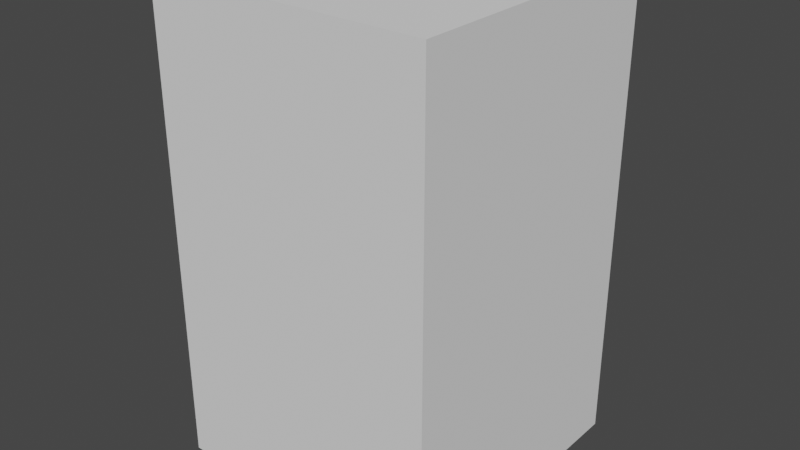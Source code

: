# Source: 1.blend  (saved by Blender 3.4.6; exported with 4.5.12 LTS)
import bpy
from mathutils import Matrix  # noqa: F401  (used for matrix-valued properties, if any)

bpy.ops.wm.read_factory_settings(use_empty=True)
scene = bpy.context.scene
scene.name = 'Scene'

# ---- collections
col_collection = bpy.data.collections.new('Collection'); scene.collection.children.link(col_collection)
col_collection_2 = bpy.data.collections.new('Collection 2'); scene.collection.children.link(col_collection_2)

# ---- images (referenced by path relative to the original .blend; pixels are not part of the script)
import os
ASSET_DIR = os.environ.get("B2B_ASSET_DIR", "")  # directory of the original .blend (textures are referenced by path, not embedded)
HERE = os.path.dirname(os.path.abspath(__file__))  # packed textures are extracted next to this script under _unpacked/

def load_image(name, relpath, width, height, colorspace="sRGB"):
    """Load a texture the original file referenced (path relative to the .blend, or extracted next to this script)."""
    p = next((c for c in (os.path.join(HERE, relpath), os.path.join(ASSET_DIR, relpath)) if relpath and os.path.exists(c)), "")
    if p:
        img = bpy.data.images.load(p, check_existing=True)
        img.name = name
    else:  # same state as the original file: an image datablock whose file is absent (Cycles renders it pink)
        img = bpy.data.images.new(name, width, height)
        img.source = "FILE"
        img.filepath = "//" + (relpath or name)
    img.colorspace_settings.name = colorspace
    return img
img_bush_br_l2 = load_image('bush_br_l2', '', 1024, 1024, 'sRGB')

# ---- materials (node trees are filled in below, after node groups)
mat_material_003 = bpy.data.materials.new('Material.003')
mat_material_003.use_transparent_shadow = False
mat_material_002 = bpy.data.materials.new('Material.002')
mat_material_002.use_transparent_shadow = False
mat_material_004 = bpy.data.materials.new('Material.004')
mat_material_004.use_transparent_shadow = False
mat_material_001 = bpy.data.materials.new('Material.001')
mat_material_001.use_transparent_shadow = False

# ---- material node trees
mat_material_003.use_nodes = True; mat_material_003.node_tree.nodes.clear()
_N = mat_material_003.node_tree.nodes; _L = mat_material_003.node_tree.links
n0 = _N.new('ShaderNodeBsdfPrincipled'); n0.name = 'Principled BSDF'; n0.location = (10, 300)
n0.distribution = 'GGX'
n0.subsurface_method = 'RANDOM_WALK_SKIN'
n0.inputs[0].default_value = (0.01222, 0.01222, 0.01222, 1.0)
n0.inputs[3].default_value = 1.45
n0.inputs[27].default_value = (0.0, 0.0, 0.0, 1.0)
n0.inputs[28].default_value = 1.0
n1 = _N.new('ShaderNodeOutputMaterial'); n1.name = 'Material Output'; n1.location = (300, 300)
n2 = _N.new('ShaderNodeTexImage'); n2.name = 'Image Texture'; n2.location = (-296, 244)
n2.image = img_bush_br_l2
_L.new(n0.outputs[0], n1.inputs[0])
n1.is_active_output = True
mat_material_002.use_nodes = True; mat_material_002.node_tree.nodes.clear()
_N = mat_material_002.node_tree.nodes; _L = mat_material_002.node_tree.links
n0 = _N.new('ShaderNodeBsdfPrincipled'); n0.name = 'Principled BSDF'; n0.location = (10, 300)
n0.distribution = 'GGX'
n0.subsurface_method = 'RANDOM_WALK_SKIN'
n0.inputs[0].default_value = (0.8, 0.1269, 0.0, 1.0)
n0.inputs[3].default_value = 1.45
n0.inputs[27].default_value = (0.0, 0.0, 0.0, 1.0)
n0.inputs[28].default_value = 1.0
n1 = _N.new('ShaderNodeOutputMaterial'); n1.name = 'Material Output'; n1.location = (300, 300)
n2 = _N.new('ShaderNodeTexImage'); n2.name = 'Image Texture'; n2.location = (-339, 244)
n2.image = img_bush_br_l2
_L.new(n0.outputs[0], n1.inputs[0])
n1.is_active_output = True
mat_material_004.use_nodes = True; mat_material_004.node_tree.nodes.clear()
_N = mat_material_004.node_tree.nodes; _L = mat_material_004.node_tree.links
n0 = _N.new('ShaderNodeBsdfPrincipled'); n0.name = 'Principled BSDF'; n0.location = (10, 300)
n0.distribution = 'GGX'
n0.subsurface_method = 'RANDOM_WALK_SKIN'
n0.inputs[0].default_value = (0.8, 0.02954, 0.0, 1.0)
n0.inputs[3].default_value = 1.45
n0.inputs[27].default_value = (0.0, 0.0, 0.0, 1.0)
n0.inputs[28].default_value = 1.0
n1 = _N.new('ShaderNodeOutputMaterial'); n1.name = 'Material Output'; n1.location = (300, 300)
n2 = _N.new('ShaderNodeTexImage'); n2.name = 'Image Texture'; n2.location = (-339, 244)
n2.image = img_bush_br_l2
_L.new(n0.outputs[0], n1.inputs[0])
n1.is_active_output = True
mat_material_001.use_nodes = True; mat_material_001.node_tree.nodes.clear()
_N = mat_material_001.node_tree.nodes; _L = mat_material_001.node_tree.links
n0 = _N.new('ShaderNodeBsdfPrincipled'); n0.name = 'Principled BSDF'; n0.location = (10, 300)
n0.distribution = 'GGX'
n0.subsurface_method = 'RANDOM_WALK_SKIN'
n0.inputs[0].default_value = (0.0, 0.8, 0.0005844, 1.0)
n0.inputs[3].default_value = 1.45
n0.inputs[27].default_value = (0.0, 0.0, 0.0, 1.0)
n0.inputs[28].default_value = 1.0
n1 = _N.new('ShaderNodeTexImage'); n1.name = 'Image Texture'; n1.location = (-339, 244)
n1.image = img_bush_br_l2
n2 = _N.new('ShaderNodeOutputMaterial'); n2.name = 'Material Output'; n2.location = (300, 300)
_L.new(n0.outputs[0], n2.inputs[0])
n2.is_active_output = True

# ---- world
world_world = bpy.data.worlds.new('World'); scene.world = world_world
world_world.use_nodes = True; world_world.node_tree.nodes.clear()
_N = world_world.node_tree.nodes; _L = world_world.node_tree.links
n0 = _N.new('ShaderNodeOutputWorld'); n0.name = 'World Output'; n0.location = (300, 300)
n1 = _N.new('ShaderNodeBackground'); n1.name = 'Background'; n1.location = (10, 300)
n1.inputs[0].default_value = (0.05088, 0.05088, 0.05088, 1.0)
_L.new(n1.outputs[0], n0.inputs[0])
n0.is_active_output = True
world_world.color = (0.05088, 0.05088, 0.05088)
world_world.use_sun_shadow = False
world_world.sun_shadow_jitter_overblur = 0.0

# ---- meshes
me_cylinder_001 = bpy.data.meshes.new('Cylinder.001')
me_cylinder_001.from_pydata([(-2.054e-09, 1.271, 0.65), (0.2479, 1.246, 0.65), (0.4862, 1.174, 0.65), (0.7059, 1.056, 0.65), (0.8984, 0.8984, 0.65), (1.056, 0.7059, 0.65), (1.174, 0.4862, 0.65), (1.246, 0.2479, 0.65), (1.271, -3.203e-09, 0.65), (1.246, -0.2479, 0.65), (1.174, -0.4862, 0.65), (1.056, -0.7059, 0.65), (0.8984, -0.8984, 0.65), (0.7059, -1.056, 0.65), (0.4862, -1.174, 0.65), (0.2479, -1.246, 0.65), (-2.054e-09, -1.271, 0.65), (-0.2479, -1.246, 0.65), (-0.4862, -1.174, 0.65), (-0.7059, -1.056, 0.65), (-0.8984, -0.8984, 0.65), (-1.056, -0.7059, 0.65), (-1.174, -0.4862, 0.65), (-1.246, -0.2479, 0.65), (-1.271, -3.203e-09, 0.65), (-1.246, 0.2479, 0.65), (-1.174, 0.4862, 0.65), (-1.056, 0.7059, 0.65), (-0.8984, 0.8984, 0.65), (-0.7059, 1.056, 0.65), (-0.4862, 1.174, 0.65), (-0.2479, 1.246, 0.65), (0.0, 1.0, -0.6736), (-3.626e-09, 1.311, 1.0), (0.1951, 0.9808, -0.6736), (0.2557, 1.286, 1.0), (0.3827, 0.9239, -0.6736), (0.5016, 1.211, 1.0), (0.5556, 0.8315, -0.6736), (0.7283, 1.09, 1.0), (0.7071, 0.7071, -0.6736), (0.9269, 0.9269, 1.0), (0.8315, 0.5556, -0.6736), (1.09, 0.7283, 1.0), (0.9239, 0.3827, -0.6736), (1.211, 0.5016, 1.0), (0.9808, 0.1951, -0.6736), (1.286, 0.2557, 1.0), (1.0, 0.0, -0.6736), (1.311, -1.327e-09, 1.0), (0.9808, -0.1951, -0.6736), (1.286, -0.2557, 1.0), (0.9239, -0.3827, -0.6736), (1.211, -0.5016, 1.0), (0.8315, -0.5556, -0.6736), (1.09, -0.7283, 1.0), (0.7071, -0.7071, -0.6736), (0.9269, -0.9269, 1.0), (0.5556, -0.8315, -0.6736), (0.7283, -1.09, 1.0), (0.3827, -0.9239, -0.6736), (0.5016, -1.211, 1.0), (0.1951, -0.9808, -0.6736), (0.2557, -1.286, 1.0), (0.0, -1.0, -0.6736), (-3.626e-09, -1.311, 1.0), (-0.1951, -0.9808, -0.6736), (-0.2557, -1.286, 1.0), (-0.3827, -0.9239, -0.6736), (-0.5016, -1.211, 1.0), (-0.5556, -0.8315, -0.6736), (-0.7283, -1.09, 1.0), (-0.7071, -0.7071, -0.6736), (-0.9269, -0.9269, 1.0), (-0.8315, -0.5556, -0.6736), (-1.09, -0.7283, 1.0), (-0.9239, -0.3827, -0.6736), (-1.211, -0.5016, 1.0), (-0.9808, -0.1951, -0.6736), (-1.286, -0.2557, 1.0), (-1.0, 0.0, -0.6736), (-1.311, -1.327e-09, 1.0), (-0.9808, 0.1951, -0.6736), (-1.286, 0.2557, 1.0), (-0.9239, 0.3827, -0.6736), (-1.211, 0.5016, 1.0), (-0.8315, 0.5556, -0.6736), (-1.09, 0.7283, 1.0), (-0.7071, 0.7071, -0.6736), (-0.9269, 0.9269, 1.0), (-0.5556, 0.8315, -0.6736), (-0.7283, 1.09, 1.0), (-0.3827, 0.9239, -0.6736), (-0.5016, 1.211, 1.0), (-0.1951, 0.9808, -0.6736), (-0.2557, 1.286, 1.0), (0.0, 1.0, -0.7169), (-3.626e-09, 1.311, -0.3632), (0.1951, 0.9808, -0.7169), (0.2557, 1.286, -0.3632), (0.3827, 0.9239, -0.7169), (0.5016, 1.211, -0.3632), (0.5556, 0.8315, -0.7169), (0.7283, 1.09, -0.3632), (0.7071, 0.7071, -0.7169), (0.9269, 0.9269, -0.3632), (0.8315, 0.5556, -0.7169), (1.09, 0.7283, -0.3632), (0.9239, 0.3827, -0.7169), (1.211, 0.5016, -0.3632), (0.9808, 0.1951, -0.7169), (1.286, 0.2557, -0.3632), (1.0, 0.0, -0.7169), (1.311, -1.327e-09, -0.3632), (0.9808, -0.1951, -0.7169), (1.286, -0.2557, -0.3632), (0.9239, -0.3827, -0.7169), (1.211, -0.5016, -0.3632), (0.8315, -0.5556, -0.7169), (1.09, -0.7283, -0.3632), (0.7071, -0.7071, -0.7169), (0.9269, -0.9269, -0.3632), (0.5556, -0.8315, -0.7169), (0.7283, -1.09, -0.3632), (0.3827, -0.9239, -0.7169), (0.5016, -1.211, -0.3632), (0.1951, -0.9808, -0.7169), (0.2557, -1.286, -0.3632), (0.0, -1.0, -0.7169), (-3.626e-09, -1.311, -0.3632), (-0.1951, -0.9808, -0.7169), (-0.2557, -1.286, -0.3632), (-0.3827, -0.9239, -0.7169), (-0.5016, -1.211, -0.3632), (-0.5556, -0.8315, -0.7169), (-0.7283, -1.09, -0.3632), (-0.7071, -0.7071, -0.7169), (-0.9269, -0.9269, -0.3632), (-0.8315, -0.5556, -0.7169), (-1.09, -0.7283, -0.3632), (-0.9239, -0.3827, -0.7169), (-1.211, -0.5016, -0.3632), (-0.9808, -0.1951, -0.7169), (-1.286, -0.2557, -0.3632), (-1.0, 0.0, -0.7169), (-1.311, -1.327e-09, -0.3632), (-0.9808, 0.1951, -0.7169), (-1.286, 0.2557, -0.3632), (-0.9239, 0.3827, -0.7169), (-1.211, 0.5016, -0.3632), (-0.8315, 0.5556, -0.7169), (-1.09, 0.7283, -0.3632), (-0.7071, 0.7071, -0.7169), (-0.9269, 0.9269, -0.3632), (-0.5556, 0.8315, -0.7169), (-0.7283, 1.09, -0.3632), (-0.3827, 0.9239, -0.7169), (-0.5016, 1.211, -0.3632), (-0.1951, 0.9808, -0.7169), (-0.2557, 1.286, -0.3632), (-7.5e-09, 1.376, 0.1632), (0.2685, 1.35, 0.1632), (0.5267, 1.272, 0.1632), (0.7646, 1.144, 0.1632), (0.9732, 0.9732, 0.1632), (1.144, 0.7646, 0.1632), (1.272, 0.5267, 0.1632), (1.35, 0.2685, 0.1632), (1.376, -2.926e-09, 0.1632), (1.35, -0.2685, 0.1632), (1.272, -0.5267, 0.1632), (1.144, -0.7646, 0.1632), (0.9732, -0.9732, 0.1632), (0.7646, -1.144, 0.1632), (0.5267, -1.272, 0.1632), (0.2685, -1.35, 0.1632), (-7.5e-09, -1.376, 0.1632), (-0.2685, -1.35, 0.1632), (-0.5267, -1.272, 0.1632), (-0.7646, -1.144, 0.1632), (-0.9732, -0.9732, 0.1632), (-1.144, -0.7646, 0.1632), (-1.272, -0.5267, 0.1632), (-1.35, -0.2685, 0.1632), (-1.376, -2.926e-09, 0.1632), (-1.35, 0.2685, 0.1632), (-1.272, 0.5267, 0.1632), (-1.144, 0.7646, 0.1632), (-0.9732, 0.9732, 0.1632), (-0.7646, 1.144, 0.1632), (-0.5267, 1.272, 0.1632), (-0.2685, 1.35, 0.1632), (2.205e-08, -0.3188, 0.5327), (-0.2805, -0.2254, 0.5327), (-0.3967, 0.0, 0.5327), (-0.2805, 0.2254, 0.5327), (2.205e-08, 0.3188, 0.5327), (0.2805, 0.2254, 0.5327), (0.3967, 0.0, 0.5327), (0.2805, -0.2254, 0.5327), (2.184e-08, -0.3157, 3.119), (-0.2778, -0.2232, 3.119), (-0.2174, -1.45e-09, 3.118), (-0.2778, 0.2232, 3.119), (2.184e-08, 0.3157, 3.119), (0.2778, 0.2232, 3.119), (0.3928, 0.0, 3.119), (0.2778, -0.2232, 3.119), (0.9498, 0.9498, 4.02), (0.9498, 0.9498, 2.12), (0.9498, -0.9498, 4.02), (0.9498, -0.9498, 2.12), (-0.9498, 0.9498, 4.02), (-0.9498, 0.9498, 2.12), (-0.9498, -0.9498, 4.02), (-0.9498, -0.9498, 2.12), (1.158, -1.769e-09, 4.228), (1.158, 1.158, 3.07), (1.158, 1.238e-08, 1.912), (1.158, -1.158, 3.07), (-3.007e-08, -1.158, 4.228), (1.061e-08, -1.158, 1.912), (-1.158, -1.158, 3.07), (-1.158, 3.184e-08, 4.228), (-1.158, 3.538e-09, 1.912), (-1.158, 1.158, 3.07), (2.3e-08, 1.158, 4.228), (1.769e-09, 1.158, 1.912), (1.595, 2.3e-08, 3.07), (-1.769e-08, -1.595, 3.07), (-1.595, 2.477e-08, 3.07), (1.769e-08, 1.595, 3.07), (0.0, 1.061e-08, 4.665), (1.769e-09, 2.654e-08, 1.475)], [], [(1, 0, 31, 30, 29, 28, 27, 26, 25, 24, 23, 22, 21, 20, 19, 18, 17, 16, 15, 14, 13, 12, 11, 10, 9, 8, 7, 6, 5, 4, 3, 2), (160, 33, 35, 161), (161, 35, 37, 162), (162, 37, 39, 163), (163, 39, 41, 164), (164, 41, 43, 165), (165, 43, 45, 166), (166, 45, 47, 167), (167, 47, 49, 168), (168, 49, 51, 169), (169, 51, 53, 170), (170, 53, 55, 171), (171, 55, 57, 172), (172, 57, 59, 173), (173, 59, 61, 174), (174, 61, 63, 175), (175, 63, 65, 176), (176, 65, 67, 177), (177, 67, 69, 178), (178, 69, 71, 179), (179, 71, 73, 180), (180, 73, 75, 181), (181, 75, 77, 182), (182, 77, 79, 183), (183, 79, 81, 184), (184, 81, 83, 185), (185, 83, 85, 186), (186, 85, 87, 187), (187, 87, 89, 188), (188, 89, 91, 189), (189, 91, 93, 190), (190, 93, 95, 191), (191, 95, 33, 160), (32, 34, 36, 38, 40, 42, 44, 46, 48, 50, 52, 54, 56, 58, 60, 62, 64, 66, 68, 70, 72, 74, 76, 78, 80, 82, 84, 86, 88, 90, 92, 94), (96, 97, 99, 98), (98, 99, 101, 100), (100, 101, 103, 102), (102, 103, 105, 104), (104, 105, 107, 106), (106, 107, 109, 108), (108, 109, 111, 110), (110, 111, 113, 112), (112, 113, 115, 114), (114, 115, 117, 116), (116, 117, 119, 118), (118, 119, 121, 120), (120, 121, 123, 122), (122, 123, 125, 124), (124, 125, 127, 126), (126, 127, 129, 128), (128, 129, 131, 130), (130, 131, 133, 132), (132, 133, 135, 134), (134, 135, 137, 136), (136, 137, 139, 138), (138, 139, 141, 140), (140, 141, 143, 142), (142, 143, 145, 144), (144, 145, 147, 146), (146, 147, 149, 148), (148, 149, 151, 150), (150, 151, 153, 152), (152, 153, 155, 154), (154, 155, 157, 156), (156, 157, 159, 158), (158, 159, 97, 96), (96, 98, 100, 102, 104, 106, 108, 110, 112, 114, 116, 118, 120, 122, 124, 126, 128, 130, 132, 134, 136, 138, 140, 142, 144, 146, 148, 150, 152, 154, 156, 158), (94, 191, 160, 32), (92, 190, 191, 94), (90, 189, 190, 92), (88, 188, 189, 90), (86, 187, 188, 88), (84, 186, 187, 86), (82, 185, 186, 84), (80, 184, 185, 82), (78, 183, 184, 80), (76, 182, 183, 78), (74, 181, 182, 76), (72, 180, 181, 74), (70, 179, 180, 72), (68, 178, 179, 70), (66, 177, 178, 68), (64, 176, 177, 66), (62, 175, 176, 64), (60, 174, 175, 62), (58, 173, 174, 60), (56, 172, 173, 58), (54, 171, 172, 56), (52, 170, 171, 54), (50, 169, 170, 52), (48, 168, 169, 50), (46, 167, 168, 48), (44, 166, 167, 46), (42, 165, 166, 44), (40, 164, 165, 42), (38, 163, 164, 40), (36, 162, 163, 38), (34, 161, 162, 36), (32, 160, 161, 34), (200, 192, 193, 201), (201, 193, 194, 202), (202, 194, 195, 203), (203, 195, 196, 204), (204, 196, 197, 205), (205, 197, 198, 206), (193, 192, 199, 198, 197, 196, 195, 194), (206, 198, 199, 207), (207, 199, 192, 200), (208, 217, 228, 216), (217, 209, 218, 228), (228, 218, 211, 219), (216, 228, 219, 210), (210, 219, 229, 220), (219, 211, 221, 229), (229, 221, 215, 222), (220, 229, 222, 214), (214, 222, 230, 223), (222, 215, 224, 230), (230, 224, 213, 225), (223, 230, 225, 212), (212, 225, 231, 226), (225, 213, 227, 231), (231, 227, 209, 217), (226, 231, 217, 208), (210, 220, 232, 216), (220, 214, 223, 232), (232, 223, 212, 226), (216, 232, 226, 208), (215, 221, 233, 224), (221, 211, 218, 233), (233, 218, 209, 227), (224, 233, 227, 213)])
me_cylinder_001.polygons.foreach_set('material_index', [0, 1, 1, 1, 1, 1, 1, 1, 1, 1, 1, 1, 1, 1, 1, 1, 1, 1, 1, 1, 1, 1, 1, 1, 1, 1, 1, 1, 1, 1, 1, 1, 1, 1, 1, 1, 1, 1, 1, 1, 1, 1, 1, 1, 1, 1, 1, 1, 1, 1, 1, 1, 1, 1, 1, 1, 1, 1, 1, 1, 1, 1, 1, 1, 1, 1, 1, 1, 1, 1, 1, 1, 1, 1, 1, 1, 1, 1, 1, 1, 1, 1, 1, 1, 1, 1, 1, 1, 1, 1, 1, 1, 1, 1, 1, 1, 1, 1, 1, 2, 2, 2, 2, 2, 2, 2, 2, 2, 3, 3, 3, 3, 3, 3, 3, 3, 3, 3, 3, 3, 3, 3, 3, 3, 3, 3, 3, 3, 3, 3, 3, 3])
_uv = me_cylinder_001.uv_layers.new(name='UVMap')
_uv.uv.foreach_set('vector', [0.05176, 0.5905, 0.03188, 0.5707, 0.01625, 0.5473, 0.005487, 0.5213, 0.0, 0.4937, 0.0, 0.4656, 0.005487, 0.438, 0.01625, 0.412, 0.03188, 0.3886, 0.05176, 0.3687, 0.07515, 0.3531, 0.1011, 0.3423, 0.1287, 0.3369, 0.1568, 0.3369, 0.1844, 0.3423, 0.2104, 0.3531, 0.2338, 0.3687, 0.2537, 0.3886, 0.2693, 0.412, 0.2801, 0.438, 0.2856, 0.4656, 0.2856, 0.4937, 0.2801, 0.5213, 0.2693, 0.5473, 0.2537, 0.5707, 0.2338, 0.5905, 0.2104, 0.6062, 0.1844, 0.6169, 0.1568, 0.6224, 0.1287, 0.6224, 0.1011, 0.6169, 0.07515, 0.6062, 0.3877, 0.6964, 0.4811, 0.6981, 0.4822, 0.726, 0.3888, 0.7257, 0.3888, 0.7257, 0.4822, 0.726, 0.4828, 0.7549, 0.3894, 0.7561, 0.3894, 0.7561, 0.4828, 0.7549, 0.4828, 0.7837, 0.3894, 0.7863, 0.3894, 0.7863, 0.4828, 0.7837, 0.4822, 0.8114, 0.3888, 0.8153, 0.3888, 0.8153, 0.4822, 0.8114, 0.4811, 0.8368, 0.3877, 0.842, 0.3877, 0.842, 0.4811, 0.8368, 0.4796, 0.8589, 0.3861, 0.8652, 0.3861, 0.8652, 0.4796, 0.8589, 0.4776, 0.877, 0.384, 0.8842, 0.384, 0.8842, 0.4776, 0.877, 0.4753, 0.8903, 0.3815, 0.8982, 0.09598, 0.6224, 0.1897, 0.6303, 0.192, 0.6436, 0.09844, 0.6364, 0.09844, 0.6364, 0.192, 0.6436, 0.194, 0.6617, 0.1005, 0.6553, 0.1005, 0.6553, 0.194, 0.6617, 0.1956, 0.6838, 0.1022, 0.6786, 0.1022, 0.6786, 0.1956, 0.6838, 0.1966, 0.7092, 0.1033, 0.7052, 0.1033, 0.7052, 0.1966, 0.7092, 0.1972, 0.7368, 0.1039, 0.7343, 0.1039, 0.7343, 0.1972, 0.7368, 0.1972, 0.7657, 0.1039, 0.7645, 0.1039, 0.7645, 0.1972, 0.7657, 0.1966, 0.7946, 0.1033, 0.7949, 0.1033, 0.7949, 0.1966, 0.7946, 0.1956, 0.8225, 0.1022, 0.8242, 0.1022, 0.8242, 0.1956, 0.8225, 0.194, 0.8483, 0.1005, 0.8512, 0.1005, 0.8512, 0.194, 0.8483, 0.192, 0.871, 0.09844, 0.8751, 0.09844, 0.8751, 0.192, 0.871, 0.1897, 0.8897, 0.09598, 0.8948, 0.9013, 0.594, 0.8073, 0.589, 0.8058, 0.5684, 0.8997, 0.5725, 0.8997, 0.5725, 0.8058, 0.5684, 0.8045, 0.5443, 0.8983, 0.5471, 0.8983, 0.5471, 0.8045, 0.5443, 0.8035, 0.5175, 0.8973, 0.519, 0.8973, 0.519, 0.8035, 0.5175, 0.8029, 0.489, 0.8967, 0.4891, 0.8967, 0.4891, 0.8029, 0.489, 0.8027, 0.46, 0.8965, 0.4586, 0.8965, 0.4586, 0.8027, 0.46, 0.8029, 0.4315, 0.8967, 0.4287, 0.8967, 0.4287, 0.8029, 0.4315, 0.8035, 0.4047, 0.8973, 0.4006, 0.8973, 0.4006, 0.8035, 0.4047, 0.8045, 0.3806, 0.8983, 0.3753, 0.8983, 0.3753, 0.8045, 0.3806, 0.8058, 0.3601, 0.8997, 0.3538, 0.8997, 0.3538, 0.8058, 0.3601, 0.8073, 0.344, 0.9013, 0.3369, 0.3815, 0.6258, 0.4753, 0.6309, 0.4776, 0.6496, 0.384, 0.6455, 0.384, 0.6455, 0.4776, 0.6496, 0.4796, 0.6723, 0.3861, 0.6693, 0.3861, 0.6693, 0.4796, 0.6723, 0.4811, 0.6981, 0.3877, 0.6964, 0.7752, 0.1013, 0.7796, 0.0796, 0.788, 0.05915, 0.8003, 0.04074, 0.816, 0.02509, 0.8344, 0.01279, 0.8548, 0.004319, 0.8766, 0.0, 0.8987, 0.0, 0.9204, 0.004319, 0.9409, 0.01279, 0.9593, 0.02509, 0.9749, 0.04074, 0.9872, 0.05915, 0.9957, 0.0796, 1.0, 0.1013, 1.0, 0.1234, 0.9957, 0.1452, 0.9872, 0.1656, 0.9749, 0.184, 0.9593, 0.1997, 0.9409, 0.212, 0.9204, 0.2204, 0.8987, 0.2248, 0.8766, 0.2248, 0.8548, 0.2204, 0.8344, 0.212, 0.816, 0.1997, 0.8003, 0.184, 0.788, 0.1656, 0.7796, 0.1452, 0.7752, 0.1234, 0.9712, 0.7197, 0.9283, 0.7327, 0.9275, 0.7048, 0.9706, 0.6984, 0.9706, 0.6984, 0.9275, 0.7048, 0.9272, 0.6758, 0.9703, 0.6763, 0.9703, 0.6763, 0.9272, 0.6758, 0.9275, 0.647, 0.9706, 0.6544, 0.9706, 0.6544, 0.9275, 0.647, 0.9283, 0.6194, 0.9712, 0.6333, 0.9712, 0.6333, 0.9283, 0.6194, 0.9296, 0.594, 0.9722, 0.6139, 0.3333, 0.5317, 0.3023, 0.5483, 0.2912, 0.5215, 0.3248, 0.5113, 0.3248, 0.5113, 0.2912, 0.5215, 0.2856, 0.493, 0.3205, 0.4896, 0.3205, 0.4896, 0.2856, 0.493, 0.2856, 0.464, 0.3205, 0.4674, 0.3205, 0.4674, 0.2856, 0.464, 0.2912, 0.4355, 0.3248, 0.4457, 0.3248, 0.4457, 0.2912, 0.4355, 0.3023, 0.4087, 0.3333, 0.4253, 0.3333, 0.4253, 0.3023, 0.4087, 0.3185, 0.3846, 0.3456, 0.4069, 0.9282, 0.9264, 0.8856, 0.9463, 0.8843, 0.9209, 0.9272, 0.907, 0.9272, 0.907, 0.8843, 0.9209, 0.8835, 0.8933, 0.9265, 0.8859, 0.9265, 0.8859, 0.8835, 0.8933, 0.8832, 0.8645, 0.9263, 0.864, 0.9263, 0.864, 0.8832, 0.8645, 0.8835, 0.8355, 0.9265, 0.8419, 0.9265, 0.8419, 0.8835, 0.8355, 0.8843, 0.8076, 0.9272, 0.8206, 0.9272, 0.8206, 0.8843, 0.8076, 0.8856, 0.7818, 0.9282, 0.8009, 0.4657, 0.3705, 0.4758, 0.3369, 0.5027, 0.348, 0.4861, 0.3789, 0.4861, 0.3789, 0.5027, 0.348, 0.5268, 0.3641, 0.5045, 0.3912, 0.5045, 0.3912, 0.5268, 0.3641, 0.5473, 0.3846, 0.5202, 0.4069, 0.8832, 0.6163, 0.9249, 0.594, 0.9261, 0.6182, 0.8841, 0.6347, 0.8841, 0.6347, 0.9261, 0.6182, 0.9268, 0.645, 0.8847, 0.6551, 0.8847, 0.6551, 0.9268, 0.645, 0.9272, 0.6735, 0.885, 0.6769, 0.885, 0.6769, 0.9272, 0.6735, 0.9272, 0.7025, 0.885, 0.699, 0.885, 0.699, 0.9272, 0.7025, 0.9268, 0.7309, 0.8847, 0.7207, 0.8847, 0.7207, 0.9268, 0.7309, 0.9261, 0.7577, 0.8841, 0.7411, 0.8841, 0.7411, 0.9261, 0.7577, 0.9249, 0.7818, 0.8832, 0.7595, 0.5202, 0.5501, 0.5473, 0.5724, 0.5268, 0.5929, 0.5045, 0.5658, 0.5045, 0.5658, 0.5268, 0.5929, 0.5027, 0.6091, 0.4861, 0.5781, 0.4861, 0.5781, 0.5027, 0.6091, 0.4758, 0.6202, 0.4657, 0.5866, 0.4657, 0.5866, 0.4758, 0.6202, 0.4474, 0.6258, 0.4439, 0.5909, 0.9722, 0.7394, 0.9296, 0.7585, 0.9283, 0.7327, 0.9712, 0.7197, 0.4218, 0.5909, 0.4001, 0.5866, 0.3796, 0.5781, 0.3612, 0.5658, 0.3456, 0.5501, 0.3333, 0.5317, 0.3248, 0.5113, 0.3205, 0.4896, 0.3205, 0.4674, 0.3248, 0.4457, 0.3333, 0.4253, 0.3456, 0.4069, 0.3612, 0.3912, 0.3796, 0.3789, 0.4001, 0.3705, 0.4218, 0.3661, 0.4439, 0.3661, 0.4657, 0.3705, 0.4861, 0.3789, 0.5045, 0.3912, 0.5202, 0.4069, 0.5325, 0.4253, 0.5409, 0.4457, 0.5452, 0.4674, 0.5452, 0.4896, 0.5409, 0.5113, 0.5325, 0.5317, 0.5202, 0.5501, 0.5045, 0.5658, 0.4861, 0.5781, 0.4657, 0.5866, 0.4439, 0.5909, 0.2889, 0.6934, 0.3861, 0.6693, 0.3877, 0.6964, 0.29, 0.7131, 0.2873, 0.6761, 0.384, 0.6455, 0.3861, 0.6693, 0.2889, 0.6934, 0.2856, 0.6618, 0.3815, 0.6258, 0.384, 0.6455, 0.2873, 0.6761, 0.996, 0.386, 0.8997, 0.3538, 0.9013, 0.3369, 0.9972, 0.3737, 0.995, 0.4016, 0.8983, 0.3753, 0.8997, 0.3538, 0.996, 0.386, 0.9943, 0.42, 0.8973, 0.4006, 0.8983, 0.3753, 0.995, 0.4016, 0.9939, 0.4405, 0.8967, 0.4287, 0.8973, 0.4006, 0.9943, 0.42, 0.9937, 0.4622, 0.8965, 0.4586, 0.8967, 0.4287, 0.9939, 0.4405, 0.9939, 0.4843, 0.8967, 0.4891, 0.8965, 0.4586, 0.9937, 0.4622, 0.9943, 0.506, 0.8973, 0.519, 0.8967, 0.4891, 0.9939, 0.4843, 0.995, 0.5265, 0.8983, 0.5471, 0.8973, 0.519, 0.9943, 0.506, 0.996, 0.5449, 0.8997, 0.5725, 0.8983, 0.5471, 0.995, 0.5265, 0.9972, 0.5605, 0.9013, 0.594, 0.8997, 0.5725, 0.996, 0.5449, 0.001781, 0.8445, 0.09844, 0.8751, 0.09598, 0.8948, 0.0, 0.8588, 0.003295, 0.8271, 0.1005, 0.8512, 0.09844, 0.8751, 0.001781, 0.8445, 0.004484, 0.8075, 0.1022, 0.8242, 0.1005, 0.8512, 0.003295, 0.8271, 0.005304, 0.7862, 0.1033, 0.7949, 0.1022, 0.8242, 0.004484, 0.8075, 0.005722, 0.7641, 0.1039, 0.7645, 0.1033, 0.7949, 0.005304, 0.7862, 0.005722, 0.7421, 0.1039, 0.7343, 0.1039, 0.7645, 0.005722, 0.7641, 0.005304, 0.7211, 0.1033, 0.7052, 0.1039, 0.7343, 0.005722, 0.7421, 0.004484, 0.7017, 0.1022, 0.6786, 0.1033, 0.7052, 0.005304, 0.7211, 0.003295, 0.6848, 0.1005, 0.6553, 0.1022, 0.6786, 0.004484, 0.7017, 0.001781, 0.671, 0.09844, 0.6364, 0.1005, 0.6553, 0.003295, 0.6848, 0.0, 0.6609, 0.09598, 0.6224, 0.09844, 0.6364, 0.001781, 0.671, 0.2873, 0.8496, 0.384, 0.8842, 0.3815, 0.8982, 0.2856, 0.8597, 0.2889, 0.8358, 0.3861, 0.8652, 0.384, 0.8842, 0.2873, 0.8496, 0.29, 0.8189, 0.3877, 0.842, 0.3861, 0.8652, 0.2889, 0.8358, 0.2909, 0.7995, 0.3888, 0.8153, 0.3877, 0.842, 0.29, 0.8189, 0.2913, 0.7784, 0.3894, 0.7863, 0.3888, 0.8153, 0.2909, 0.7995, 0.2913, 0.7565, 0.3894, 0.7561, 0.3894, 0.7863, 0.2913, 0.7784, 0.2909, 0.7344, 0.3888, 0.7257, 0.3894, 0.7561, 0.2913, 0.7565, 0.29, 0.7131, 0.3877, 0.6964, 0.3888, 0.7257, 0.2909, 0.7344, 0.2241, 0.9134, 0.2228, 0.6227, 0.2561, 0.6224, 0.2571, 0.9131, 0.2571, 0.9131, 0.2561, 0.6224, 0.2777, 0.6241, 0.26, 0.9156, 0.8204, 0.8872, 0.8027, 0.5957, 0.8243, 0.594, 0.8233, 0.8847, 0.8233, 0.8847, 0.8243, 0.594, 0.8576, 0.5943, 0.8563, 0.885, 0.8563, 0.885, 0.8576, 0.5943, 0.8832, 0.5965, 0.8816, 0.8872, 0.4833, 0.9179, 0.4828, 0.6266, 0.5094, 0.6258, 0.5096, 0.9171, 0.8436, 0.2452, 0.8436, 0.2786, 0.8236, 0.3053, 0.7953, 0.3098, 0.7752, 0.2893, 0.7752, 0.2559, 0.7953, 0.2292, 0.8236, 0.2248, 0.5096, 0.9171, 0.5094, 0.6258, 0.5334, 0.6269, 0.5334, 0.9182, 0.1988, 0.9156, 0.1972, 0.6249, 0.2228, 0.6227, 0.2241, 0.9134, 0.7752, 0.04287, 0.7752, 0.1537, 0.6422, 0.1305, 0.6725, 0.0, 0.7752, 0.1537, 0.7346, 0.2529, 0.6229, 0.2561, 0.6422, 0.1305, 0.6422, 0.1305, 0.6229, 0.2561, 0.5253, 0.2109, 0.5201, 0.1024, 0.6725, 0.0, 0.6422, 0.1305, 0.5201, 0.1024, 0.566, 0.0008564, 0.2464, 0.3019, 0.1397, 0.3369, 0.1264, 0.2339, 0.2601, 0.2102, 0.1397, 0.3369, 0.03305, 0.3108, 0.0, 0.221, 0.1264, 0.2339, 0.1264, 0.2339, 0.0, 0.221, 0.01718, 0.1118, 0.1204, 0.09428, 0.2601, 0.2102, 0.1264, 0.2339, 0.1204, 0.09428, 0.2305, 0.1029, 0.2305, 0.1029, 0.1204, 0.09428, 0.1264, 0.0, 0.2601, 0.04034, 0.1204, 0.09428, 0.01718, 0.1118, 0.0, 0.05117, 0.1264, 0.0, 0.3937, 0.0, 0.5201, 0.05117, 0.503, 0.1118, 0.3998, 0.09428, 0.2601, 0.04034, 0.3937, 0.0, 0.3998, 0.09428, 0.2896, 0.1029, 0.2896, 0.1029, 0.3998, 0.09428, 0.3937, 0.2339, 0.2601, 0.2102, 0.3998, 0.09428, 0.503, 0.1118, 0.5201, 0.221, 0.3937, 0.2339, 0.3937, 0.2339, 0.5201, 0.221, 0.4871, 0.3108, 0.3804, 0.3369, 0.2601, 0.2102, 0.3937, 0.2339, 0.3804, 0.3369, 0.2738, 0.3019, 0.7568, 0.5923, 0.8027, 0.692, 0.675, 0.72, 0.647, 0.5923, 0.8027, 0.692, 0.8027, 0.8018, 0.703, 0.8477, 0.675, 0.72, 0.675, 0.72, 0.703, 0.8477, 0.5932, 0.8477, 0.5473, 0.748, 0.647, 0.5923, 0.675, 0.72, 0.5473, 0.748, 0.5473, 0.6382, 0.8027, 0.3828, 0.8027, 0.4926, 0.675, 0.4646, 0.703, 0.3369, 0.8027, 0.4926, 0.7568, 0.5923, 0.647, 0.5923, 0.675, 0.4646, 0.675, 0.4646, 0.647, 0.5923, 0.5473, 0.5464, 0.5473, 0.4366, 0.703, 0.3369, 0.675, 0.4646, 0.5473, 0.4366, 0.5932, 0.3369])
me_cylinder_001.materials.append(mat_material_003)
me_cylinder_001.materials.append(mat_material_002)
me_cylinder_001.materials.append(mat_material_004)
me_cylinder_001.materials.append(mat_material_001)
me_cylinder_001.update()
me_cylinder_008 = bpy.data.meshes.new('Cylinder.008')
me_cylinder_008.from_pydata([(4.453e-09, -0.08012, 0.486), (-0.05665, -0.05665, 0.486), (-0.08012, 0.0, 0.486), (-0.05665, 0.05665, 0.486), (4.453e-09, 0.08012, 0.486), (0.05665, 0.05665, 0.486), (0.08012, 0.0, 0.486), (0.05665, -0.05665, 0.486), (4.41e-09, -0.07933, 2.845), (-0.05609, -0.05609, 2.845), (-0.0439, -3.643e-10, 2.845), (-0.05609, 0.05609, 2.845), (4.41e-09, 0.07933, 2.845), (0.05609, 0.05609, 2.845), (0.07933, 0.0, 2.845), (0.05609, -0.05609, 2.845), (-0.2603, -0.3129, 0.6382), (-0.2603, 0.3045, 0.6382), (0.2625, -0.3129, 0.6382), (0.2625, 0.3045, 0.6382), (0.1918, 0.2387, 3.668), (0.1918, 0.2387, 1.934), (0.1918, -0.2387, 3.668), (0.1918, -0.2387, 1.934), (-0.1918, 0.2387, 3.668), (-0.1918, 0.2387, 1.934), (-0.1918, -0.2387, 3.668), (-0.1918, -0.2387, 1.934), (0.2338, 2.38e-07, 3.857), (0.2338, 0.291, 2.801), (0.2338, 2.415e-07, 1.745), (0.2338, -0.291, 2.801), (-6.073e-09, -0.291, 3.857), (2.144e-09, -0.291, 1.745), (-0.2338, -0.291, 2.801), (-0.2338, 2.464e-07, 3.857), (-0.2338, 2.393e-07, 1.745), (-0.2338, 0.291, 2.801), (4.644e-09, 0.291, 3.857), (3.573e-10, 0.291, 1.745), (0.322, 2.442e-07, 2.801), (-3.573e-09, -0.4007, 2.801), (-0.322, 2.446e-07, 2.801), (3.573e-09, 0.4007, 2.801), (1.034e-25, 2.411e-07, 4.256), (3.573e-10, 2.451e-07, 1.346), (-0.2012, -0.252, -0.6174), (-0.2794, -0.3385, 0.9906), (-0.2012, 0.2513, -0.6174), (-0.2794, 0.3277, 0.9906), (0.2028, -0.252, -0.6174), (0.2841, -0.3385, 0.9906), (0.2028, 0.2513, -0.6174), (0.2841, 0.3277, 0.9906), (-0.2012, -0.252, -0.6174), (-0.2012, 0.2513, -0.6174), (0.2028, -0.252, -0.6174), (0.2028, 0.2513, -0.6174)], [], [(8, 0, 1, 9), (9, 1, 2, 10), (10, 2, 3, 11), (11, 3, 4, 12), (12, 4, 5, 13), (13, 5, 6, 14), (1, 0, 7, 6, 5, 4, 3, 2), (14, 6, 7, 15), (15, 7, 0, 8), (17, 19, 18, 16), (20, 29, 40, 28), (29, 21, 30, 40), (40, 30, 23, 31), (28, 40, 31, 22), (22, 31, 41, 32), (31, 23, 33, 41), (41, 33, 27, 34), (32, 41, 34, 26), (26, 34, 42, 35), (34, 27, 36, 42), (42, 36, 25, 37), (35, 42, 37, 24), (24, 37, 43, 38), (37, 25, 39, 43), (43, 39, 21, 29), (38, 43, 29, 20), (22, 32, 44, 28), (32, 26, 35, 44), (44, 35, 24, 38), (28, 44, 38, 20), (27, 33, 45, 36), (33, 23, 30, 45), (45, 30, 21, 39), (36, 45, 39, 25), (46, 47, 49, 48), (48, 49, 53, 52), (52, 53, 51, 50), (50, 51, 47, 46), (48, 52, 50, 46), (55, 57, 56, 54)])
me_cylinder_008.polygons.foreach_set('material_index', [0, 0, 0, 0, 0, 0, 0, 0, 0, 1, 2, 2, 2, 2, 2, 2, 2, 2, 2, 2, 2, 2, 2, 2, 2, 2, 2, 2, 2, 2, 2, 2, 2, 2, 3, 3, 3, 3, 3, 3])
_uv = me_cylinder_008.uv_layers.new(name='UVMap')
_uv.uv.foreach_set('vector', [0.9562, 0.6075, 0.9562, 0.0, 0.9708, 4.455e-05, 0.9707, 0.6075, 0.8835, 0.6075, 0.8833, 5.835e-05, 0.8979, 0.0, 0.8979, 0.6075, 0.8979, 0.6075, 0.8979, 0.0, 0.9125, 5.835e-05, 0.9123, 0.6075, 0.9126, 0.6075, 0.9125, 5.037e-05, 0.9271, 0.0, 0.9271, 0.6075, 0.9271, 0.6075, 0.9271, 0.0, 0.9417, 5.037e-05, 0.9415, 0.6075, 0.971, 0.6075, 0.9708, 4.438e-05, 0.9854, 0.0, 0.9854, 0.6075, 0.188, 0.7604, 0.188, 0.7762, 0.1768, 0.7873, 0.161, 0.7873, 0.1498, 0.7762, 0.1498, 0.7604, 0.161, 0.7492, 0.1768, 0.7492, 0.9854, 0.6075, 0.9854, 0.0, 1.0, 4.438e-05, 0.9999, 0.6075, 0.9418, 0.6075, 0.9417, 4.455e-05, 0.9562, 0.0, 0.9562, 0.6075, 0.6428, 0.5434, 0.7774, 0.5434, 0.7774, 0.7023, 0.6428, 0.7023, 0.01347, 0.5974, 2.98e-08, 0.3742, 0.07492, 0.374, 0.07492, 0.6462, 2.98e-08, 0.3742, 0.01347, 0.1511, 0.07492, 0.1022, 0.07492, 0.374, 0.07492, 0.374, 0.07492, 0.1022, 0.1364, 0.1511, 0.1498, 0.3742, 0.07492, 0.6462, 0.07492, 0.374, 0.1498, 0.3742, 0.1364, 0.5974, 0.6644, 0.497, 0.6428, 0.2746, 0.7029, 0.2715, 0.7161, 0.5434, 0.6428, 0.2746, 0.6428, 0.05133, 0.6897, 0.0, 0.7029, 0.2715, 0.7029, 0.2715, 0.6897, 0.0, 0.7414, 0.04654, 0.763, 0.2688, 0.7161, 0.5434, 0.7029, 0.2715, 0.763, 0.2688, 0.763, 0.4922, 0.2862, 0.152, 0.2997, 0.3752, 0.2248, 0.3754, 0.2248, 0.1032, 0.2997, 0.3752, 0.2862, 0.5982, 0.2248, 0.6472, 0.2248, 0.3754, 0.2248, 0.3754, 0.2248, 0.6472, 0.1633, 0.5982, 0.1498, 0.3752, 0.2248, 0.1032, 0.2248, 0.3754, 0.1498, 0.3752, 0.1633, 0.152, 0.8833, 0.05111, 0.8833, 0.2746, 0.8232, 0.2719, 0.8363, 0.0, 0.8833, 0.2746, 0.8617, 0.4968, 0.81, 0.5434, 0.8232, 0.2719, 0.8232, 0.2719, 0.81, 0.5434, 0.763, 0.492, 0.763, 0.2688, 0.8363, 0.0, 0.8232, 0.2719, 0.763, 0.2688, 0.7847, 0.04633, 0.1364, 0.5974, 0.1498, 0.6466, 0.07492, 0.7492, 0.07492, 0.6462, 0.2997, 0.1026, 0.2862, 0.152, 0.2248, 0.1032, 0.2248, 0.0, 0.2248, 0.0, 0.2248, 0.1032, 0.1633, 0.152, 0.1498, 0.1026, 0.07492, 0.6462, 0.07492, 0.7492, 0.0, 0.6466, 0.01347, 0.5974, 0.2862, 0.5982, 0.2997, 0.6466, 0.2248, 0.7492, 0.2248, 0.6472, 0.1498, 0.1026, 0.1364, 0.1511, 0.07492, 0.1022, 0.07492, 0.0, 0.07492, 0.0, 0.07492, 0.1022, 0.01347, 0.1511, 5.96e-08, 0.1026, 0.2248, 0.6472, 0.2248, 0.7492, 0.1498, 0.6466, 0.1633, 0.5982, 0.6205, 0.0, 0.6428, 0.4142, 0.4712, 0.4142, 0.4909, 0.0, 0.4246, 0.4142, 0.4448, 0.8284, 0.2997, 0.8284, 0.3206, 0.4142, 0.4515, 0.0, 0.4712, 0.4142, 0.2997, 0.4142, 0.3219, 0.0, 0.5954, 0.4142, 0.6163, 0.8284, 0.4712, 0.8284, 0.4913, 0.4142, 0.6428, 0.7023, 0.7468, 0.7023, 0.7468, 0.8319, 0.6428, 0.8319, 0.7468, 0.7023, 0.8508, 0.7023, 0.8508, 0.8319, 0.7468, 0.8319])
me_cylinder_008.materials.append(mat_material_004)
me_cylinder_008.materials.append(mat_material_003)
me_cylinder_008.materials.append(mat_material_001)
me_cylinder_008.materials.append(mat_material_002)
me_cylinder_008.update()
me_cube_011 = bpy.data.meshes.new('Cube.011')
me_cube_011.from_pydata([(-0.05735, -2.903, 0.3369), (-0.05735, -2.903, 1.024), (-0.05735, -2.734, 0.3369), (-0.05735, -2.734, 1.024), (0.09469, -2.903, 0.3369), (0.09469, -2.903, 1.024), (0.09469, -2.734, 0.3369), (0.09469, -2.734, 1.024), (-0.2012, -3.087, 0.002142), (-0.2794, -3.178, 0.4694), (-0.2012, -2.556, 0.002142), (-0.2794, -2.475, 0.4694), (0.2028, -3.087, 0.002142), (0.2841, -3.178, 0.4694), (0.2028, -2.556, 0.002142), (0.2841, -2.475, 0.4694), (-0.2012, -3.087, 0.002142), (-0.2012, -2.556, 0.002142), (0.2028, -3.087, 0.002142), (0.2028, -2.556, 0.002142), (-0.2603, -3.151, 0.367), (-0.2603, -2.5, 0.367), (0.2625, -3.151, 0.367), (0.2625, -2.5, 0.367), (-0.27, -3.178, 0.6601), (-0.27, -3.178, 1.369), (-0.27, -2.469, 0.6601), (-0.27, -2.469, 1.369), (0.27, -3.178, 0.6601), (0.27, -3.178, 1.369), (0.27, -2.469, 0.6601), (0.27, -2.469, 1.369)], [], [(0, 1, 3, 2), (2, 3, 7, 6), (6, 7, 5, 4), (4, 5, 1, 0), (2, 6, 4, 0), (7, 3, 1, 5), (8, 9, 11, 10), (10, 11, 15, 14), (14, 15, 13, 12), (12, 13, 9, 8), (10, 14, 12, 8), (17, 19, 18, 16), (21, 23, 22, 20), (24, 25, 27, 26), (26, 27, 31, 30), (30, 31, 29, 28), (28, 29, 25, 24), (26, 30, 28, 24), (31, 27, 25, 29)])
me_cube_011.polygons.foreach_set('material_index', [0, 0, 0, 0, 0, 0, 1, 1, 1, 1, 1, 1, 2, 3, 3, 3, 3, 3, 3])
_uv = me_cube_011.uv_layers.new(name='UVMap')
_uv.uv.foreach_set('vector', [0.8759, 0.2748, 0.8759, 0.5406, 0.8107, 0.5406, 0.8107, 0.2748, 0.9737, 0.0, 0.9737, 0.2658, 0.9148, 0.2658, 0.9148, 0.0, 0.9411, 0.2748, 0.9411, 0.5406, 0.8759, 0.5406, 0.8759, 0.2748, 1.0, 0.2748, 1.0, 0.5405, 0.9411, 0.5405, 0.9411, 0.2748, 0.7581, 0.2059, 0.8171, 0.2059, 0.8171, 0.2711, 0.7581, 0.2711, 7.451e-09, 0.7681, 0.05894, 0.7681, 0.05894, 0.8333, 0.0, 0.8333, 0.628, 0.5827, 0.8106, 0.5473, 0.8106, 0.8199, 0.628, 0.7886, 0.3657, 0.7378, 0.183, 0.7681, 0.183, 0.5497, 0.3657, 0.5812, 0.628, 0.3061, 0.8107, 0.2748, 0.8107, 0.5473, 0.628, 0.512, 1.49e-08, 0.5812, 0.183, 0.5497, 0.183, 0.7681, 0.0, 0.7378, 0.8106, 0.5473, 0.9672, 0.5473, 0.9672, 0.7532, 0.8106, 0.7532, 0.7581, 0.0, 0.9148, 0.0, 0.9148, 0.2059, 0.7581, 0.2059, 0.4187, 0.5492, 0.6214, 0.5492, 0.6214, 0.8017, 0.4187, 0.8017, 0.2744, 0.2748, 0.0, 0.2748, 0.0, 0.0, 0.2744, 0.0, 0.628, 0.2748, 0.628, 0.5492, 0.4187, 0.5492, 0.4187, 0.2748, 0.5488, 0.2748, 0.2744, 0.2748, 0.2744, 0.0, 0.5488, 0.0, 0.7581, 0.0, 0.7581, 0.2743, 0.5488, 0.2743, 0.5488, 0.0, 2.98e-08, 0.2748, 0.2093, 0.2748, 0.2093, 0.5497, 0.0, 0.5497, 0.2093, 0.2748, 0.4187, 0.2748, 0.4187, 0.5497, 0.2093, 0.5497])
me_cube_011.materials.append(mat_material_004)
me_cube_011.materials.append(mat_material_002)
me_cube_011.materials.append(mat_material_003)
me_cube_011.materials.append(mat_material_001)
me_cube_011.update()
me_cube_013 = bpy.data.meshes.new('Cube.013')
me_cube_013.from_pydata([(-0.7777, -0.7859, -1.049), (-0.7777, -0.7859, 1.593), (-0.7777, 0.7941, -1.049), (-0.7777, 0.7941, 1.593), (0.7859, -0.7859, -1.049), (0.7859, -0.7859, 1.593), (0.7859, 0.7941, -1.049), (0.7859, 0.7941, 1.593)], [], [(0, 1, 3, 2), (2, 3, 7, 6), (6, 7, 5, 4), (4, 5, 1, 0), (2, 6, 4, 0), (7, 3, 1, 5)])
_uv = me_cube_013.uv_layers.new(name='UVMap')
_uv.uv.foreach_set('vector', [0.375, 0.0, 0.625, 0.0, 0.625, 0.25, 0.375, 0.25, 0.375, 0.25, 0.625, 0.25, 0.625, 0.5, 0.375, 0.5, 0.375, 0.5, 0.625, 0.5, 0.625, 0.75, 0.375, 0.75, 0.375, 0.75, 0.625, 0.75, 0.625, 1.0, 0.375, 1.0, 0.125, 0.5, 0.375, 0.5, 0.375, 0.75, 0.125, 0.75, 0.625, 0.5, 0.875, 0.5, 0.875, 0.75, 0.625, 0.75])
me_cube_013.update()

# ---- objects
ob_bush_lod0 = bpy.data.objects.new('Bush_LOD0', me_cylinder_001)
ob_bush_lod1 = bpy.data.objects.new('Bush_LOD1', me_cylinder_008)
ob_bush_lod2 = bpy.data.objects.new('Bush_LOD2', me_cube_011)
ob_cube = bpy.data.objects.new('Cube', me_cube_013)

# ---- transforms, parenting, visibility, modifiers, constraints
ob_bush_lod0.location = (0.0, 0.0, 0.0)
ob_bush_lod0.scale = (0.07045, 0.07045, 0.07045)
ob_bush_lod1.location = (0.0, 0.0, 0.0)
ob_bush_lod1.scale = (0.3489, 0.2804, 0.07722)
ob_bush_lod2.location = (0.006703, 0.7506, -0.05036)
ob_bush_lod2.scale = (0.3489, 0.2657, 0.2657)
ob_cube.location = (0.0, 0.0, 0.1001)
ob_cube.scale = (0.1454, 0.1454, 0.1454)

# ---- collection membership
col_collection.objects.link(ob_bush_lod0)
col_collection.objects.link(ob_bush_lod1)
col_collection.objects.link(ob_bush_lod2)
col_collection_2.objects.link(ob_cube)

# ---- scene / render settings (as saved in the file)
scene.frame_start = 1; scene.frame_end = 250; scene.frame_set(6)
scene.render.engine = 'BLENDER_EEVEE_NEXT'
scene.cycles.sampling_pattern = 'TABULATED_SOBOL'
scene.cycles.use_light_tree = False
scene.cycles.bake_type = 'DIFFUSE'
scene.view_settings.view_transform = 'Filmic'
bpy.context.view_layer.update()

# ---- added for rendering (the .blend has no active camera and no usable light): camera, sun
cam_auto = bpy.data.cameras.new('AutoCamera')
cam_auto.lens = 50.0
cam_auto.sensor_width = 36.0
cam_auto.clip_end = 1000.0
ob_auto_camera = bpy.data.objects.new('AutoCamera', cam_auto)
scene.collection.objects.link(ob_auto_camera)
ob_auto_camera.location = (0.465067, -0.556763, 0.51117)
ob_auto_camera.rotation_euler = (1.09748, -7.21219e-08, 0.694738)
scene.camera = ob_auto_camera
light_auto_sun = bpy.data.lights.new('AutoSun', 'SUN')
light_auto_sun.energy = 3.0
light_auto_sun.angle = 0.0523599
ob_auto_sun = bpy.data.objects.new('AutoSun', light_auto_sun)
scene.collection.objects.link(ob_auto_sun)
ob_auto_sun.rotation_euler = (0.872665, 0.174533, 0.523599)
bpy.context.view_layer.update()
